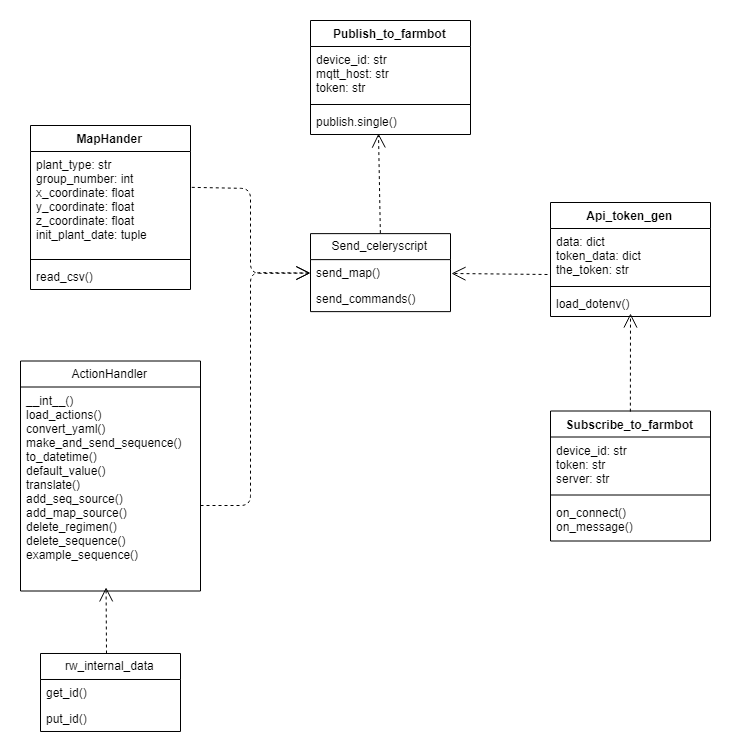

The diagram above was exported from draw.io. Its source (the exported page's mxGraphModel, read from the mxfile embedded in the PNG):
<mxGraphModel dx="1873" dy="849" grid="1" gridSize="10" guides="1" tooltips="1" connect="1" arrows="1" fold="1" page="1" pageScale="1" pageWidth="1169" pageHeight="1654" math="0" shadow="0">
  <root>
    <mxCell id="0" />
    <mxCell id="1" parent="0" />
    <mxCell id="OLV3Lrbett-PYTyrSDag-1" value="Api_token_gen" style="swimlane;fontStyle=1;align=center;verticalAlign=top;childLayout=stackLayout;horizontal=1;startSize=26;horizontalStack=0;resizeParent=1;resizeParentMax=0;resizeLast=0;collapsible=1;marginBottom=0;" parent="1" vertex="1">
      <mxGeometry x="880" y="409" width="160" height="114" as="geometry" />
    </mxCell>
    <mxCell id="OLV3Lrbett-PYTyrSDag-2" value="data: dict&#10;token_data: dict&#10;the_token: str&#10;" style="text;strokeColor=none;fillColor=none;align=left;verticalAlign=top;spacingLeft=4;spacingRight=4;overflow=hidden;rotatable=0;points=[[0,0.5],[1,0.5]];portConstraint=eastwest;" parent="OLV3Lrbett-PYTyrSDag-1" vertex="1">
      <mxGeometry y="26" width="160" height="54" as="geometry" />
    </mxCell>
    <mxCell id="OLV3Lrbett-PYTyrSDag-3" value="" style="line;strokeWidth=1;fillColor=none;align=left;verticalAlign=middle;spacingTop=-1;spacingLeft=3;spacingRight=3;rotatable=0;labelPosition=right;points=[];portConstraint=eastwest;" parent="OLV3Lrbett-PYTyrSDag-1" vertex="1">
      <mxGeometry y="80" width="160" height="8" as="geometry" />
    </mxCell>
    <mxCell id="OLV3Lrbett-PYTyrSDag-4" value="load_dotenv()" style="text;strokeColor=none;fillColor=none;align=left;verticalAlign=top;spacingLeft=4;spacingRight=4;overflow=hidden;rotatable=0;points=[[0,0.5],[1,0.5]];portConstraint=eastwest;" parent="OLV3Lrbett-PYTyrSDag-1" vertex="1">
      <mxGeometry y="88" width="160" height="26" as="geometry" />
    </mxCell>
    <mxCell id="OLV3Lrbett-PYTyrSDag-5" value="Publish_to_farmbot" style="swimlane;fontStyle=1;align=center;verticalAlign=top;childLayout=stackLayout;horizontal=1;startSize=26;horizontalStack=0;resizeParent=1;resizeParentMax=0;resizeLast=0;collapsible=1;marginBottom=0;" parent="1" vertex="1">
      <mxGeometry x="640" y="227" width="160" height="114" as="geometry" />
    </mxCell>
    <mxCell id="OLV3Lrbett-PYTyrSDag-6" value="device_id: str&#10;mqtt_host: str&#10;token: str &#10;" style="text;strokeColor=none;fillColor=none;align=left;verticalAlign=top;spacingLeft=4;spacingRight=4;overflow=hidden;rotatable=0;points=[[0,0.5],[1,0.5]];portConstraint=eastwest;" parent="OLV3Lrbett-PYTyrSDag-5" vertex="1">
      <mxGeometry y="26" width="160" height="54" as="geometry" />
    </mxCell>
    <mxCell id="OLV3Lrbett-PYTyrSDag-7" value="" style="line;strokeWidth=1;fillColor=none;align=left;verticalAlign=middle;spacingTop=-1;spacingLeft=3;spacingRight=3;rotatable=0;labelPosition=right;points=[];portConstraint=eastwest;" parent="OLV3Lrbett-PYTyrSDag-5" vertex="1">
      <mxGeometry y="80" width="160" height="8" as="geometry" />
    </mxCell>
    <mxCell id="OLV3Lrbett-PYTyrSDag-8" value="publish.single()" style="text;strokeColor=none;fillColor=none;align=left;verticalAlign=top;spacingLeft=4;spacingRight=4;overflow=hidden;rotatable=0;points=[[0,0.5],[1,0.5]];portConstraint=eastwest;" parent="OLV3Lrbett-PYTyrSDag-5" vertex="1">
      <mxGeometry y="88" width="160" height="26" as="geometry" />
    </mxCell>
    <mxCell id="OLV3Lrbett-PYTyrSDag-13" value="Subscribe_to_farmbot" style="swimlane;fontStyle=1;align=center;verticalAlign=top;childLayout=stackLayout;horizontal=1;startSize=26;horizontalStack=0;resizeParent=1;resizeParentMax=0;resizeLast=0;collapsible=1;marginBottom=0;" parent="1" vertex="1">
      <mxGeometry x="880" y="617.5" width="160" height="130" as="geometry" />
    </mxCell>
    <mxCell id="OLV3Lrbett-PYTyrSDag-14" value="device_id: str&#10;token: str&#10;server: str&#10;" style="text;strokeColor=none;fillColor=none;align=left;verticalAlign=top;spacingLeft=4;spacingRight=4;overflow=hidden;rotatable=0;points=[[0,0.5],[1,0.5]];portConstraint=eastwest;" parent="OLV3Lrbett-PYTyrSDag-13" vertex="1">
      <mxGeometry y="26" width="160" height="54" as="geometry" />
    </mxCell>
    <mxCell id="OLV3Lrbett-PYTyrSDag-15" value="" style="line;strokeWidth=1;fillColor=none;align=left;verticalAlign=middle;spacingTop=-1;spacingLeft=3;spacingRight=3;rotatable=0;labelPosition=right;points=[];portConstraint=eastwest;" parent="OLV3Lrbett-PYTyrSDag-13" vertex="1">
      <mxGeometry y="80" width="160" height="8" as="geometry" />
    </mxCell>
    <mxCell id="OLV3Lrbett-PYTyrSDag-16" value="on_connect()&#10;on_message()&#10;" style="text;strokeColor=none;fillColor=none;align=left;verticalAlign=top;spacingLeft=4;spacingRight=4;overflow=hidden;rotatable=0;points=[[0,0.5],[1,0.5]];portConstraint=eastwest;" parent="OLV3Lrbett-PYTyrSDag-13" vertex="1">
      <mxGeometry y="88" width="160" height="42" as="geometry" />
    </mxCell>
    <mxCell id="OLV3Lrbett-PYTyrSDag-21" value="Send_celeryscript" style="swimlane;fontStyle=0;childLayout=stackLayout;horizontal=1;startSize=26;fillColor=none;horizontalStack=0;resizeParent=1;resizeParentMax=0;resizeLast=0;collapsible=1;marginBottom=0;" parent="1" vertex="1">
      <mxGeometry x="640" y="440.1363525390625" width="140" height="78" as="geometry" />
    </mxCell>
    <mxCell id="OLV3Lrbett-PYTyrSDag-22" value="send_map()" style="text;strokeColor=none;fillColor=none;align=left;verticalAlign=top;spacingLeft=4;spacingRight=4;overflow=hidden;rotatable=0;points=[[0,0.5],[1,0.5]];portConstraint=eastwest;" parent="OLV3Lrbett-PYTyrSDag-21" vertex="1">
      <mxGeometry y="26" width="140" height="26" as="geometry" />
    </mxCell>
    <mxCell id="OLV3Lrbett-PYTyrSDag-23" value="send_commands()" style="text;strokeColor=none;fillColor=none;align=left;verticalAlign=top;spacingLeft=4;spacingRight=4;overflow=hidden;rotatable=0;points=[[0,0.5],[1,0.5]];portConstraint=eastwest;" parent="OLV3Lrbett-PYTyrSDag-21" vertex="1">
      <mxGeometry y="52" width="140" height="26" as="geometry" />
    </mxCell>
    <mxCell id="OLV3Lrbett-PYTyrSDag-26" value="rw_internal_data" style="swimlane;fontStyle=0;childLayout=stackLayout;horizontal=1;startSize=26;fillColor=none;horizontalStack=0;resizeParent=1;resizeParentMax=0;resizeLast=0;collapsible=1;marginBottom=0;" parent="1" vertex="1">
      <mxGeometry x="370" y="859.9869995117188" width="140" height="78" as="geometry" />
    </mxCell>
    <mxCell id="OLV3Lrbett-PYTyrSDag-27" value="get_id()" style="text;strokeColor=none;fillColor=none;align=left;verticalAlign=top;spacingLeft=4;spacingRight=4;overflow=hidden;rotatable=0;points=[[0,0.5],[1,0.5]];portConstraint=eastwest;" parent="OLV3Lrbett-PYTyrSDag-26" vertex="1">
      <mxGeometry y="26" width="140" height="26" as="geometry" />
    </mxCell>
    <mxCell id="OLV3Lrbett-PYTyrSDag-28" value="put_id()" style="text;strokeColor=none;fillColor=none;align=left;verticalAlign=top;spacingLeft=4;spacingRight=4;overflow=hidden;rotatable=0;points=[[0,0.5],[1,0.5]];portConstraint=eastwest;" parent="OLV3Lrbett-PYTyrSDag-26" vertex="1">
      <mxGeometry y="52" width="140" height="26" as="geometry" />
    </mxCell>
    <mxCell id="OLV3Lrbett-PYTyrSDag-33" value="ActionHandler" style="swimlane;fontStyle=0;childLayout=stackLayout;horizontal=1;startSize=26;fillColor=none;horizontalStack=0;resizeParent=1;resizeParentMax=0;resizeLast=0;collapsible=1;marginBottom=0;" parent="1" vertex="1">
      <mxGeometry x="350" y="567.5" width="180" height="230" as="geometry" />
    </mxCell>
    <mxCell id="OLV3Lrbett-PYTyrSDag-34" value="__int__()&#10;load_actions()&#10;convert_yaml()&#10;make_and_send_sequence()&#10;to_datetime()&#10;default_value()&#10;translate()&#10;add_seq_source()&#10;add_map_source()&#10;delete_regimen()&#10;delete_sequence()&#10;example_sequence()&#10;" style="text;strokeColor=none;fillColor=none;align=left;verticalAlign=top;spacingLeft=4;spacingRight=4;overflow=hidden;rotatable=0;points=[[0,0.5],[1,0.5]];portConstraint=eastwest;" parent="OLV3Lrbett-PYTyrSDag-33" vertex="1">
      <mxGeometry y="26" width="180" height="204" as="geometry" />
    </mxCell>
    <mxCell id="OLV3Lrbett-PYTyrSDag-46" value="MapHander" style="swimlane;fontStyle=1;align=center;verticalAlign=top;childLayout=stackLayout;horizontal=1;startSize=26;horizontalStack=0;resizeParent=1;resizeParentMax=0;resizeLast=0;collapsible=1;marginBottom=0;" parent="1" vertex="1">
      <mxGeometry x="360" y="332" width="160" height="164" as="geometry" />
    </mxCell>
    <mxCell id="OLV3Lrbett-PYTyrSDag-47" value="plant_type: str&#10;group_number: int&#10;x_coordinate: float&#10;y_coordinate: float&#10;z_coordinate: float&#10;init_plant_date: tuple&#10;" style="text;strokeColor=none;fillColor=none;align=left;verticalAlign=top;spacingLeft=4;spacingRight=4;overflow=hidden;rotatable=0;points=[[0,0.5],[1,0.5]];portConstraint=eastwest;" parent="OLV3Lrbett-PYTyrSDag-46" vertex="1">
      <mxGeometry y="26" width="160" height="104" as="geometry" />
    </mxCell>
    <mxCell id="OLV3Lrbett-PYTyrSDag-48" value="" style="line;strokeWidth=1;fillColor=none;align=left;verticalAlign=middle;spacingTop=-1;spacingLeft=3;spacingRight=3;rotatable=0;labelPosition=right;points=[];portConstraint=eastwest;" parent="OLV3Lrbett-PYTyrSDag-46" vertex="1">
      <mxGeometry y="130" width="160" height="8" as="geometry" />
    </mxCell>
    <mxCell id="OLV3Lrbett-PYTyrSDag-49" value="read_csv()" style="text;strokeColor=none;fillColor=none;align=left;verticalAlign=top;spacingLeft=4;spacingRight=4;overflow=hidden;rotatable=0;points=[[0,0.5],[1,0.5]];portConstraint=eastwest;" parent="OLV3Lrbett-PYTyrSDag-46" vertex="1">
      <mxGeometry y="138" width="160" height="26" as="geometry" />
    </mxCell>
    <mxCell id="MC5pZ31KK9DhKYaKlHqG-7" value="" style="endArrow=open;endSize=12;dashed=1;html=1;entryX=0.476;entryY=0.984;entryDx=0;entryDy=0;entryPerimeter=0;" edge="1" parent="1" target="OLV3Lrbett-PYTyrSDag-34">
      <mxGeometry width="160" relative="1" as="geometry">
        <mxPoint x="436" y="860" as="sourcePoint" />
        <mxPoint x="407" y="862" as="targetPoint" />
      </mxGeometry>
    </mxCell>
    <mxCell id="MC5pZ31KK9DhKYaKlHqG-14" value="" style="endArrow=open;endSize=12;dashed=1;html=1;exitX=0.5;exitY=0;exitDx=0;exitDy=0;" edge="1" parent="1" source="OLV3Lrbett-PYTyrSDag-21">
      <mxGeometry width="160" relative="1" as="geometry">
        <mxPoint x="630" y="160" as="sourcePoint" />
        <mxPoint x="708" y="340" as="targetPoint" />
      </mxGeometry>
    </mxCell>
    <mxCell id="MC5pZ31KK9DhKYaKlHqG-17" value="" style="endArrow=open;endSize=12;dashed=1;html=1;exitX=0.5;exitY=0;exitDx=0;exitDy=0;" edge="1" parent="1" source="OLV3Lrbett-PYTyrSDag-13">
      <mxGeometry width="160" relative="1" as="geometry">
        <mxPoint x="959" y="647" as="sourcePoint" />
        <mxPoint x="960" y="520" as="targetPoint" />
      </mxGeometry>
    </mxCell>
    <mxCell id="MC5pZ31KK9DhKYaKlHqG-18" value="" style="endArrow=open;endSize=12;dashed=1;html=1;exitX=-0.017;exitY=0.847;exitDx=0;exitDy=0;exitPerimeter=0;" edge="1" parent="1" source="OLV3Lrbett-PYTyrSDag-2">
      <mxGeometry width="160" relative="1" as="geometry">
        <mxPoint x="426" y="931" as="sourcePoint" />
        <mxPoint x="781" y="480" as="targetPoint" />
      </mxGeometry>
    </mxCell>
    <mxCell id="MC5pZ31KK9DhKYaKlHqG-19" value="" style="endArrow=open;endSize=12;dashed=1;html=1;entryX=0;entryY=0.5;entryDx=0;entryDy=0;" edge="1" parent="1" target="OLV3Lrbett-PYTyrSDag-21">
      <mxGeometry width="160" relative="1" as="geometry">
        <mxPoint x="530" y="712" as="sourcePoint" />
        <mxPoint x="430" y="880" as="targetPoint" />
        <Array as="points">
          <mxPoint x="580" y="712" />
          <mxPoint x="580" y="479" />
        </Array>
      </mxGeometry>
    </mxCell>
    <mxCell id="MC5pZ31KK9DhKYaKlHqG-20" value="" style="endArrow=open;endSize=12;dashed=1;html=1;entryX=0;entryY=0.5;entryDx=0;entryDy=0;exitX=1.008;exitY=0.349;exitDx=0;exitDy=0;exitPerimeter=0;" edge="1" parent="1" source="OLV3Lrbett-PYTyrSDag-47" target="OLV3Lrbett-PYTyrSDag-22">
      <mxGeometry width="160" relative="1" as="geometry">
        <mxPoint x="500.5" y="415.5" as="sourcePoint" />
        <mxPoint x="500.0714285714289" y="341.57142857142867" as="targetPoint" />
        <Array as="points">
          <mxPoint x="580" y="395" />
          <mxPoint x="580" y="480" />
        </Array>
      </mxGeometry>
    </mxCell>
  </root>
</mxGraphModel>